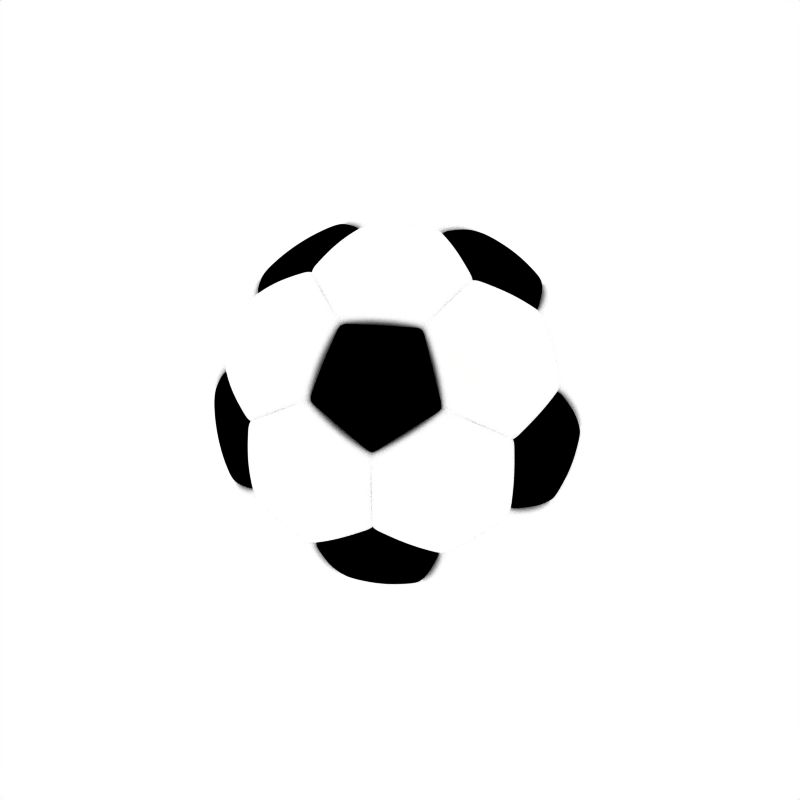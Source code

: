 # Source: soccer_ball.blend  (saved by Blender 2.71.0; exported with 4.5.12 LTS)
import bpy
from mathutils import Matrix  # noqa: F401  (used for matrix-valued properties, if any)

bpy.ops.wm.read_factory_settings(use_empty=True)
scene = bpy.context.scene
scene.name = 'SOCCERBALL'

# ---- collections
col_collection_7 = bpy.data.collections.new('Collection 7'); scene.collection.children.link(col_collection_7)

# ---- materials (node trees are filled in below, after node groups)
mat_black = bpy.data.materials.new('BLACK')
mat_black.alpha_threshold = 0.0
mat_black.diffuse_color = (0.0, 0.0, 0.0, 1.0)
mat_black.roughness = 0.5
mat_black.specular_intensity = 0.8
mat_black.line_color = (0.0, 0.0, 0.0, 1.0)
mat_white = bpy.data.materials.new('WHITE')
mat_white.alpha_threshold = 0.0
mat_white.diffuse_color = (1.0, 1.0, 1.0, 1.0)
mat_white.roughness = 0.7799
mat_white.specular_intensity = 0.1053
mat_white.line_color = (0.0, 0.0, 0.0, 1.0)

# ---- material node trees

# ---- world
world_world = bpy.data.worlds.new('World'); scene.world = world_world
world_world.color = (1.0, 1.0, 1.0)
world_world.use_sun_shadow = False
world_world.sun_shadow_jitter_overblur = 0.0
world_world.cycles.sampling_method = 'MANUAL'
world_world.cycles.sample_map_resolution = 256

# ---- meshes
me_mesh_010 = bpy.data.meshes.new('Mesh.010')
me_mesh_010.from_pydata([(0.04408, 0.3489, 0.04774), (0.02222, 0.1759, 0.08102), (0.06525, 0.1648, 0.08102), (0.1295, 0.327, 0.04774), (0.2067, 0.2845, 0.04774), (0.1042, 0.1434, 0.08102), (0.1366, 0.113, 0.08102), (0.271, 0.2242, 0.04774), (0.3182, 0.1497, 0.04774), (0.1604, 0.07547, 0.08102), (0.1741, 0.03321, 0.08102), (0.3455, 0.0659, 0.04774), (0.351, -0.02208, 0.04774), (0.1769, -0.01113, 0.08102), (0.1686, -0.05477, 0.08102), (0.3345, -0.1087, 0.04774), (0.297, -0.1885, 0.04774), (0.1497, -0.09497, 0.08102), (0.1213, -0.1292, 0.08102), (0.2408, -0.2564, 0.04774), (0.1694, -0.3082, 0.04774), (0.08539, -0.1553, 0.08102), (0.04408, -0.1717, 0.08102), (0.08746, -0.3407, 0.04774), (0.2204, -0.4009, 0.01338), (0.1029, -0.4009, 0.02754), (0.05733, 0.4538, 0.01338), (0.1524, 0.3848, 0.02754), (0.2356, 0.3243, 0.03177), (0.3189, 0.2638, 0.02754), (0.4139, 0.1948, 0.01338), (0.4712, 0.1531, -0.0002576), (0.4493, 0.08572, 0.01338), (0.413, -0.02599, 0.02754), (0.3812, -0.1239, 0.03177), (0.3494, -0.2218, 0.02754), (0.3131, -0.3335, 0.01338), (0.2912, -0.4009, -0.0002577), (0.0008817, -0.00349, 0.08756), (0.001708, -0.003162, 0.08756), (0.002427, -0.00264, 0.08756), (0.002993, -0.001955, 0.08756), (0.003372, -0.001151, 0.08756), (0.003538, -0.0002785, 0.08756), (0.003482, 0.0006083, 0.08756), (0.003208, 0.001453, 0.08756), (0.002732, 0.002204, 0.08756), (0.002084, 0.002812, 0.08756), (0.001305, 0.00324, 0.08756), (0.0004444, 0.003461, 0.08756), (0.1672, 0.05434, 0.08102), (0.3318, 0.1078, 0.04774), (0.003345, 0.001031, 0.08756), (0.2051, -0.2823, 0.04774), (0.1034, -0.1423, 0.08102), (0.002067, -0.002901, 0.08756), (-1.673e-08, -0.3517, 0.04774), (-0.04408, 0.3489, 0.04774), (-0.02222, 0.1759, 0.08102), (-0.06525, 0.1648, 0.08102), (-0.1295, 0.327, 0.04774), (-0.2067, 0.2845, 0.04774), (-0.1042, 0.1434, 0.08102), (-0.1366, 0.113, 0.08102), (-0.271, 0.2242, 0.04774), (-0.3182, 0.1497, 0.04774), (-0.1604, 0.07547, 0.08102), (-0.1741, 0.03321, 0.08102), (-0.3455, 0.0659, 0.04774), (-0.351, -0.02208, 0.04774), (-0.1769, -0.01113, 0.08102), (-0.1686, -0.05477, 0.08102), (-0.3345, -0.1087, 0.04774), (-0.297, -0.1885, 0.04774), (-0.1497, -0.09497, 0.08102), (-0.1213, -0.1292, 0.08102), (-0.2408, -0.2564, 0.04774), (-0.1694, -0.3082, 0.04774), (-0.08539, -0.1553, 0.08102), (-0.04408, -0.1717, 0.08102), (-0.08746, -0.3407, 0.04774), (-1.805e-08, -0.1772, 0.08102), (-1.368e-08, -0.4009, 0.03177), (-0.2204, -0.4009, 0.01338), (-0.1029, -0.4009, 0.02754), (-2.845e-08, 0.4955, -0.0002577), (-0.05733, 0.4538, 0.01338), (-0.1524, 0.3848, 0.02754), (-0.2356, 0.3243, 0.03177), (-0.3189, 0.2638, 0.02754), (-0.4139, 0.1948, 0.01338), (-0.4712, 0.1531, -0.0002576), (-0.4493, 0.08572, 0.01338), (-0.413, -0.02599, 0.02754), (-0.3812, -0.1239, 0.03177), (-0.3494, -0.2218, 0.02754), (-0.3131, -0.3335, 0.01338), (-0.2912, -0.4009, -0.0002576), (7.249e-08, -0.003601, 0.08756), (-0.0008815, -0.003489, 0.08756), (-0.001708, -0.003162, 0.08756), (-0.002427, -0.00264, 0.08756), (-0.002993, -0.001955, 0.08756), (-0.003371, -0.001151, 0.08756), (-0.003538, -0.0002785, 0.08756), (-0.003482, 0.0006084, 0.08756), (-0.003208, 0.001453, 0.08756), (-0.002731, 0.002204, 0.08756), (-0.002084, 0.002812, 0.08756), (-0.001305, 0.00324, 0.08756), (-0.0004442, 0.003461, 0.08756), (-4.179e-08, 1.097e-07, 0.08768), (-0.1672, 0.05434, 0.08102), (-0.3318, 0.1078, 0.04774), (-0.003345, 0.001031, 0.08756), (-0.2051, -0.2823, 0.04774), (-0.1034, -0.1423, 0.08102), (-0.002067, -0.002901, 0.08756), (-7.149e-08, 0.3489, 0.04774), (-5.798e-08, 0.1759, 0.08102), (7.165e-08, 0.003461, 0.08756), (0.1375, 0.3472, 0.04067), (0.04872, 0.3856, 0.03572), (0.2878, 0.2381, 0.04067), (0.2168, 0.2985, 0.04215), (0.3509, -0.114, 0.04215), (0.3727, -0.02345, 0.04067), (0.2661, -0.2834, 0.03572), (0.3153, -0.2001, 0.04067), (0.09288, -0.3617, 0.04067), (0.1873, -0.3406, 0.03572), (0.3806, 0.1237, 0.03094), (0.3517, 0.1655, 0.03572), (0.3818, 0.07284, 0.03572), (0.2352, -0.3238, 0.03094), (-5.642e-08, 0.4002, 0.03094), (-0.04872, 0.3856, 0.03572), (-0.1375, 0.3472, 0.04067), (-0.2168, 0.2985, 0.04215), (-0.2878, 0.2381, 0.04067), (-0.3727, -0.02345, 0.04067), (-0.3509, -0.114, 0.04215), (-0.3153, -0.2001, 0.04067), (-0.2661, -0.2834, 0.03572), (-0.1873, -0.3406, 0.03572), (-0.09287, -0.3617, 0.04067), (-0.3517, 0.1655, 0.03572), (-0.3806, 0.1237, 0.03094), (-0.3818, 0.07284, 0.03572), (-0.2352, -0.3238, 0.03094), (-1.566e-08, -0.3689, 0.04215), (-0.4139, 0.1948, -0.1496), (-0.4712, 0.1531, -0.1632), (-0.3189, 0.2638, -0.1354), (-0.2356, 0.3243, -0.1312), (-0.1524, 0.3848, -0.1354), (-0.05733, 0.4538, -0.1496), (-4.076e-08, 0.4955, -0.1632), (0.05733, 0.4538, -0.1496), (0.1524, 0.3848, -0.1354), (0.2356, 0.3243, -0.1312), (0.3189, 0.2638, -0.1354), (0.4139, 0.1948, -0.1496), (0.4712, 0.1531, -0.1632), (0.4493, 0.08572, -0.1496), (0.413, -0.02599, -0.1354), (0.3812, -0.1239, -0.1312), (0.3494, -0.2218, -0.1354), (0.3131, -0.3335, -0.1496), (0.2912, -0.4009, -0.1632), (0.2204, -0.4009, -0.1496), (0.1029, -0.4009, -0.1354), (-2.598e-08, -0.4009, -0.1312), (-0.1029, -0.4009, -0.1354), (-0.2204, -0.4009, -0.1496), (-0.2912, -0.4009, -0.1632), (-0.3131, -0.3335, -0.1496), (-0.3494, -0.2218, -0.1354), (-0.3812, -0.1239, -0.1312), (-0.413, -0.02599, -0.1354), (-0.4493, 0.08572, -0.1496), (-0.4712, 0.1531, -0.08174), (-0.4139, 0.1948, -0.0681), (-0.3189, 0.2638, -0.05394), (-0.2356, 0.3243, -0.04971), (-0.1524, 0.3848, -0.05394), (-0.05733, 0.4538, -0.0681), (-3.46e-08, 0.4955, -0.08174), (0.05733, 0.4538, -0.0681), (0.1524, 0.3848, -0.05394), (0.2356, 0.3243, -0.04971), (0.3189, 0.2638, -0.05394), (0.4139, 0.1948, -0.0681), (0.4712, 0.1531, -0.08174), (0.4493, 0.08572, -0.0681), (0.413, -0.02599, -0.05394), (0.3812, -0.1239, -0.04971), (0.3494, -0.2218, -0.05394), (0.3131, -0.3335, -0.0681), (0.2912, -0.4009, -0.08174), (0.2204, -0.4009, -0.0681), (0.1029, -0.4009, -0.05394), (-1.983e-08, -0.4009, -0.04971), (-0.1029, -0.4009, -0.05394), (-0.2204, -0.4009, -0.0681), (-0.2912, -0.4009, -0.08174), (-0.3131, -0.3335, -0.0681), (-0.3494, -0.2218, -0.05394), (-0.3812, -0.1239, -0.04971), (-0.413, -0.02599, -0.05394), (-0.4493, 0.08572, -0.0681)], [], [(3, 0, 1, 2), (0, 3, 121, 122), (3, 2, 5, 4), (5, 6, 7, 4), (4, 7, 123, 124), (7, 6, 9, 8), (9, 50, 51, 8), (11, 10, 13, 12), (13, 14, 15, 12), (12, 15, 125, 126), (15, 14, 17, 16), (17, 18, 19, 16), (16, 19, 127, 128), (19, 18, 54, 53), (21, 22, 23, 20), (20, 23, 129, 130), (23, 22, 81, 56), (10, 44, 43, 13), (9, 45, 52, 50), (52, 44, 10, 50), (51, 50, 10, 11), (8, 51, 131, 132), (11, 133, 131, 51), (13, 43, 42, 14), (14, 42, 41, 17), (17, 41, 40, 18), (18, 40, 55, 54), (54, 55, 39, 21), (53, 54, 21, 20), (19, 53, 134, 127), (20, 130, 134, 53), (21, 39, 38, 22), (22, 38, 98, 81), (6, 46, 45, 9), (5, 47, 46, 6), (2, 48, 47, 5), (1, 49, 48, 2), (120, 49, 1, 119), (1, 0, 118, 119), (0, 122, 135, 118), (49, 120, 111), (48, 49, 111), (47, 48, 111), (46, 47, 111), (45, 46, 111), (45, 111, 52), (44, 52, 111), (43, 44, 111), (42, 43, 111), (41, 42, 111), (40, 41, 111), (40, 111, 55), (39, 55, 111), (38, 39, 111), (98, 38, 111), (58, 57, 60, 59), (57, 136, 137, 60), (60, 61, 62, 59), (62, 61, 64, 63), (61, 138, 139, 64), (64, 65, 66, 63), (66, 65, 113, 112), (68, 69, 70, 67), (70, 69, 72, 71), (69, 140, 141, 72), (72, 73, 74, 71), (74, 73, 76, 75), (73, 142, 143, 76), (76, 115, 116, 75), (78, 77, 80, 79), (77, 144, 145, 80), (80, 56, 81, 79), (67, 70, 104, 105), (66, 112, 114, 106), (114, 112, 67, 105), (113, 68, 67, 112), (65, 146, 147, 113), (68, 113, 147, 148), (70, 71, 103, 104), (71, 74, 102, 103), (74, 75, 101, 102), (75, 116, 117, 101), (116, 78, 100, 117), (115, 77, 78, 116), (76, 143, 149, 115), (77, 115, 149, 144), (78, 79, 99, 100), (79, 81, 98, 99), (63, 66, 106, 107), (62, 63, 107, 108), (59, 62, 108, 109), (58, 59, 109, 110), (120, 119, 58, 110), (118, 57, 58, 119), (57, 118, 135, 136), (110, 111, 120), (109, 111, 110), (108, 111, 109), (107, 111, 108), (106, 111, 107), (106, 114, 111), (105, 111, 114), (104, 111, 105), (103, 111, 104), (102, 111, 103), (101, 111, 102), (101, 117, 111), (100, 111, 117), (99, 111, 100), (98, 111, 99), (121, 3, 4, 124), (123, 7, 8, 132), (133, 11, 12, 126), (125, 15, 16, 128), (129, 23, 56, 150), (138, 61, 60, 137), (146, 65, 64, 139), (140, 69, 68, 148), (142, 73, 72, 141), (150, 56, 80, 145), (90, 91, 147, 146), (89, 90, 146, 139), (88, 89, 139, 138), (87, 88, 138, 137), (86, 87, 137, 136), (85, 86, 136, 135), (26, 85, 135, 122), (26, 122, 121, 27), (27, 121, 124, 28), (28, 124, 123, 29), (29, 123, 132, 30), (30, 132, 131, 31), (31, 131, 133, 32), (32, 133, 126, 33), (33, 126, 125, 34), (34, 125, 128, 35), (35, 128, 127, 36), (36, 127, 134, 37), (24, 37, 134, 130), (24, 130, 129, 25), (25, 129, 150, 82), (82, 150, 145, 84), (83, 84, 145, 144), (83, 144, 149, 97), (96, 97, 149, 143), (95, 96, 143, 142), (94, 95, 142, 141), (93, 94, 141, 140), (92, 93, 140, 148), (147, 91, 92, 148), (90, 182, 181, 91), (89, 183, 182, 90), (88, 184, 183, 89), (87, 185, 184, 88), (86, 186, 185, 87), (86, 85, 187, 186), (26, 188, 187, 85), (26, 27, 189, 188), (27, 28, 190, 189), (28, 29, 191, 190), (29, 30, 192, 191), (30, 31, 193, 192), (31, 32, 194, 193), (32, 33, 195, 194), (33, 34, 196, 195), (34, 35, 197, 196), (35, 36, 198, 197), (36, 37, 199, 198), (37, 24, 200, 199), (24, 25, 201, 200), (25, 82, 202, 201), (84, 203, 202, 82), (83, 204, 203, 84), (97, 205, 204, 83), (96, 206, 205, 97), (95, 207, 206, 96), (94, 208, 207, 95), (93, 209, 208, 94), (92, 210, 209, 93), (91, 181, 210, 92), (210, 181, 152, 180), (209, 210, 180, 179), (208, 209, 179, 178), (207, 208, 178, 177), (206, 207, 177, 176), (205, 206, 176, 175), (204, 205, 175, 174), (203, 204, 174, 173), (202, 203, 173, 172), (202, 172, 171, 201), (201, 171, 170, 200), (200, 170, 169, 199), (199, 169, 168, 198), (198, 168, 167, 197), (197, 167, 166, 196), (196, 166, 165, 195), (195, 165, 164, 194), (194, 164, 163, 193), (193, 163, 162, 192), (192, 162, 161, 191), (191, 161, 160, 190), (190, 160, 159, 189), (189, 159, 158, 188), (187, 188, 158, 157), (187, 157, 156, 186), (185, 186, 156, 155), (184, 185, 155, 154), (183, 184, 154, 153), (182, 183, 153, 151), (181, 182, 151, 152)])
me_mesh_010.polygons.foreach_set('use_smooth', [True] * 210)
me_mesh_010.materials.append(mat_black)
me_mesh_010.use_remesh_preserve_volume = False
me_mesh_010.use_remesh_preserve_attributes = False
me_mesh_010.use_mirror_vertex_groups = False
me_mesh_010.update()
me_mesh_011 = bpy.data.meshes.new('Mesh.011')
me_mesh_011.from_pydata([(0.2569, -0.3536, 0.05731), (0.1728, -0.2379, 0.09562), (0.08689, -0.1196, 0.1188), (0.1099, -0.09891, 0.1188), (0.2185, -0.1967, 0.09562), (0.3248, -0.2924, 0.05731), (0.3785, -0.2185, 0.05731), (0.2546, -0.147, 0.09562), (0.128, -0.07391, 0.1188), (0.1406, -0.04568, 0.1188), (0.2796, -0.09086, 0.09562), (0.4156, -0.135, 0.05731), (0.4346, -0.04568, 0.05731), (0.2924, -0.03073, 0.09562), (0.147, -0.01545, 0.1188), (0.3245, -0.4467, 0.01312), (0.3832, -0.345, 0.02712), (0.4368, -0.2522, 0.03145), (0.4904, -0.1593, 0.02712), (0.5491, -0.05771, 0.01312), (0.002717, -0.0002858, 0.1235), (0.002598, -0.0008445, 0.1235), (0.002366, -0.001366, 0.1235), (0.00203, -0.001828, 0.1235), (0.001606, -0.00221, 0.1235), (0.002717, -2.866e-07, 0.1235), (0.2924, -1.978e-07, 0.09562), (0.147, -2.439e-07, 0.1188), (0.4346, -1.436e-07, 0.05731), (-0.128, -0.07391, 0.1188), (-0.2546, -0.147, 0.09562), (-0.3785, -0.2185, 0.05731), (-0.3248, -0.2924, 0.05731), (-0.2185, -0.1967, 0.09562), (-0.1099, -0.09891, 0.1188), (-0.08689, -0.1196, 0.1188), (-0.1728, -0.2379, 0.09562), (-0.2569, -0.3536, 0.05731), (-0.1778, -0.3992, 0.05731), (-0.1196, -0.2686, 0.09562), (-0.06013, -0.135, 0.1188), (-0.03073, -0.1446, 0.1188), (-0.06113, -0.2876, 0.09562), (-0.09086, -0.4275, 0.05731), (1.747e-07, -0.437, 0.05731), (1.363e-07, -0.294, 0.09562), (1.172e-07, -0.1478, 0.1188), (0.03073, -0.1446, 0.1188), (0.06113, -0.2876, 0.09562), (0.09086, -0.4275, 0.05731), (0.1778, -0.3992, 0.05731), (0.1196, -0.2686, 0.09562), (0.06013, -0.135, 0.1188), (-0.147, -0.01545, 0.1188), (-0.2924, -0.03073, 0.09562), (-0.4346, -0.04568, 0.05731), (-0.4156, -0.135, 0.05731), (-0.2796, -0.09086, 0.09562), (-0.1406, -0.04568, 0.1188), (-0.2246, -0.5044, 0.01312), (-0.1072, -0.5044, 0.02712), (1.746e-07, -0.5044, 0.03145), (0.1072, -0.5044, 0.02712), (0.2246, -0.5044, 0.01312), (0.2912, -0.5044, -0.001045), (-0.4368, -0.2522, 0.03145), (-0.3832, -0.345, 0.02712), (-0.3245, -0.4467, 0.01312), (-0.2912, -0.5044, -0.001045), (-0.5491, -0.05771, 0.01312), (-0.4904, -0.1593, 0.02712), (-0.5824, 9.222e-08, -0.001045), (0.1462, -0.2532, 0.09562), (0.07351, -0.1273, 0.1188), (0.2173, -0.3764, 0.05731), (0.001359, -0.002353, 0.1235), (-0.002598, -0.000844, 0.1235), (-0.002717, -0.0002854, 0.1235), (0.001111, -0.002495, 0.1235), (0.0005681, -0.002672, 0.1235), (9.022e-08, -0.002732, 0.1235), (-0.0005679, -0.002672, 0.1235), (-0.001111, -0.002495, 0.1235), (-0.001606, -0.00221, 0.1235), (-0.00203, -0.001828, 0.1235), (-0.002366, -0.001366, 0.1235), (-0.002717, 1.583e-07, 0.1235), (-0.2924, 5.84e-08, 0.09562), (-0.147, 1.199e-07, 0.1188), (-0.4346, 7.556e-09, 0.05731), (-0.2173, -0.3764, 0.05731), (-0.1462, -0.2532, 0.09562), (-0.07351, -0.1273, 0.1188), (-0.001358, -0.002353, 0.1235), (0.2839, -0.3908, 0.03963), (0.3481, -0.3135, 0.04523), (0.4018, -0.232, 0.04696), (0.4455, -0.1448, 0.04523), (0.2469, -0.4276, 0.03397), (0.4804, -0.05049, 0.03963), (-0.3481, -0.3135, 0.04523), (-0.2839, -0.3908, 0.03963), (-0.1965, -0.4413, 0.03963), (-0.0974, -0.4582, 0.04523), (1.803e-07, -0.464, 0.04696), (0.0974, -0.4582, 0.04523), (-0.4455, -0.1448, 0.04523), (-0.4018, -0.232, 0.04696), (0.1965, -0.4413, 0.03963), (-0.4937, 4.833e-08, 0.03397), (-0.4804, -0.05049, 0.03963), (-0.2469, -0.4276, 0.03397), (-0.2569, 0.3536, 0.05731), (-0.1728, 0.2379, 0.09562), (-0.08689, 0.1196, 0.1188), (-0.1099, 0.09891, 0.1188), (-0.2185, 0.1967, 0.09562), (-0.3248, 0.2924, 0.05731), (-0.3785, 0.2185, 0.05731), (-0.2546, 0.147, 0.09562), (-0.128, 0.07391, 0.1188), (-0.1406, 0.04568, 0.1188), (-0.2796, 0.09086, 0.09562), (-0.4156, 0.135, 0.05731), (-0.4346, 0.04568, 0.05731), (-0.2924, 0.03073, 0.09562), (-0.147, 0.01545, 0.1188), (-0.3245, 0.4467, 0.01312), (-0.3832, 0.345, 0.02712), (-0.4368, 0.2522, 0.03145), (-0.4904, 0.1593, 0.02712), (-0.5491, 0.05771, 0.01312), (-0.002717, 0.0002859, 0.1235), (-0.002598, 0.0008445, 0.1235), (-0.002366, 0.001366, 0.1235), (-0.00203, 0.001828, 0.1235), (-0.001606, 0.00221, 0.1235), (0.128, 0.07391, 0.1188), (0.2546, 0.147, 0.09562), (0.3785, 0.2185, 0.05731), (0.3248, 0.2924, 0.05731), (0.2185, 0.1967, 0.09562), (0.1099, 0.09891, 0.1188), (0.08689, 0.1196, 0.1188), (0.1728, 0.2379, 0.09562), (0.2569, 0.3536, 0.05731), (0.1778, 0.3992, 0.05731), (0.1196, 0.2686, 0.09562), (0.06013, 0.135, 0.1188), (0.03073, 0.1446, 0.1188), (0.06113, 0.2876, 0.09562), (0.09086, 0.4275, 0.05731), (-1.001e-07, 0.437, 0.05731), (-7.749e-08, 0.294, 0.09562), (-7.693e-08, 0.1478, 0.1188), (-0.03073, 0.1446, 0.1188), (-0.06113, 0.2876, 0.09562), (-0.09086, 0.4275, 0.05731), (-0.1778, 0.3992, 0.05731), (-0.1196, 0.2686, 0.09562), (-0.06013, 0.135, 0.1188), (0.147, 0.01545, 0.1188), (0.2924, 0.03073, 0.09562), (0.4346, 0.04568, 0.05731), (0.4156, 0.135, 0.05731), (0.2796, 0.09086, 0.09562), (0.1406, 0.04568, 0.1188), (0.2246, 0.5044, 0.01312), (0.1072, 0.5044, 0.02712), (-9.369e-08, 0.5044, 0.03145), (-0.1072, 0.5044, 0.02712), (-0.2246, 0.5044, 0.01312), (-0.2912, 0.5044, -0.001045), (0.4368, 0.2522, 0.03145), (0.3832, 0.345, 0.02712), (0.3245, 0.4467, 0.01312), (0.2912, 0.5044, -0.001045), (0.5491, 0.05771, 0.01312), (0.4904, 0.1593, 0.02712), (0.5824, -1.803e-07, -0.001045), (-0.1462, 0.2532, 0.09562), (-0.07351, 0.1273, 0.1188), (-0.2173, 0.3764, 0.05731), (-0.001359, 0.002353, 0.1235), (0.002598, 0.000844, 0.1235), (0.002717, 0.0002854, 0.1235), (-0.001111, 0.002496, 0.1235), (-0.0005681, 0.002672, 0.1235), (-7.116e-08, 0.002732, 0.1235), (0.0005679, 0.002672, 0.1235), (0.001111, 0.002496, 0.1235), (0.001606, 0.00221, 0.1235), (0.00203, 0.001828, 0.1235), (0.002366, 0.001366, 0.1235), (-7.166e-08, -1.387e-07, 0.1236), (0.2173, 0.3764, 0.05731), (0.1462, 0.2532, 0.09562), (0.07351, 0.1273, 0.1188), (0.001358, 0.002353, 0.1235), (-0.2839, 0.3908, 0.03963), (-0.3481, 0.3135, 0.04523), (-0.4018, 0.232, 0.04696), (-0.4455, 0.1448, 0.04523), (-0.2469, 0.4276, 0.03397), (-0.4804, 0.05049, 0.03964), (0.3481, 0.3135, 0.04523), (0.2839, 0.3908, 0.03963), (0.1965, 0.4413, 0.03963), (0.0974, 0.4582, 0.04523), (-1.032e-07, 0.464, 0.04696), (-0.0974, 0.4582, 0.04523), (0.4455, 0.1448, 0.04523), (0.4018, 0.232, 0.04696), (-0.1965, 0.4413, 0.03963), (0.4937, -1.188e-07, 0.03397), (0.4804, 0.05049, 0.03963), (0.2469, 0.4276, 0.03397), (0.5491, -0.05771, -0.1548), (0.5824, -1.876e-07, -0.169), (0.4904, -0.1593, -0.1408), (0.4368, -0.2522, -0.1365), (0.3832, -0.345, -0.1408), (0.3245, -0.4467, -0.1548), (0.2912, -0.5044, -0.169), (0.2246, -0.5044, -0.1548), (0.1072, -0.5044, -0.1408), (1.619e-07, -0.5044, -0.1365), (-0.1072, -0.5044, -0.1408), (-0.2246, -0.5044, -0.1548), (-0.2912, -0.5044, -0.169), (-0.3245, -0.4467, -0.1548), (-0.3832, -0.345, -0.1408), (-0.4368, -0.2522, -0.1365), (-0.4904, -0.1593, -0.1408), (-0.5491, -0.05771, -0.1548), (-0.5824, 8.488e-08, -0.169), (-0.5491, 0.05771, -0.1548), (-0.4904, 0.1593, -0.1408), (-0.4368, 0.2522, -0.1365), (-0.3832, 0.345, -0.1408), (-0.3245, 0.4467, -0.1548), (-0.2912, 0.5044, -0.169), (-0.2246, 0.5044, -0.1548), (-0.1072, 0.5044, -0.1408), (-1.064e-07, 0.5044, -0.1365), (0.1072, 0.5044, -0.1408), (0.2246, 0.5044, -0.1548), (0.2912, 0.5044, -0.169), (0.3245, 0.4467, -0.1548), (0.3832, 0.345, -0.1408), (0.4368, 0.2522, -0.1365), (0.4904, 0.1593, -0.1408), (0.5491, 0.05771, -0.1548), (0.5824, -1.84e-07, -0.08501), (0.5491, -0.05771, -0.07084), (0.4904, -0.1593, -0.05685), (0.4368, -0.2522, -0.05252), (0.3832, -0.345, -0.05685), (0.3245, -0.4467, -0.07084), (0.2912, -0.5044, -0.08501), (0.2246, -0.5044, -0.07084), (0.1072, -0.5044, -0.05685), (1.683e-07, -0.5044, -0.05252), (-0.1072, -0.5044, -0.05685), (-0.2246, -0.5044, -0.07084), (-0.2912, -0.5044, -0.08501), (-0.3245, -0.4467, -0.07084), (-0.3832, -0.345, -0.05685), (-0.4368, -0.2522, -0.05252), (-0.4904, -0.1593, -0.05685), (-0.5491, -0.05771, -0.07084), (-0.5824, 8.855e-08, -0.08501), (-0.5491, 0.05771, -0.07084), (-0.4904, 0.1593, -0.05685), (-0.4368, 0.2522, -0.05252), (-0.3832, 0.345, -0.05685), (-0.3245, 0.4467, -0.07084), (-0.2912, 0.5044, -0.08501), (-0.2246, 0.5044, -0.07085), (-0.1072, 0.5044, -0.05685), (-1e-07, 0.5044, -0.05252), (0.1072, 0.5044, -0.05685), (0.2246, 0.5044, -0.07085), (0.2912, 0.5044, -0.08501), (0.3245, 0.4467, -0.07085), (0.3832, 0.345, -0.05685), (0.4368, 0.2522, -0.05252), (0.4904, 0.1593, -0.05685), (0.5491, 0.05771, -0.07084)], [], [(2, 1, 4, 3), (1, 0, 5, 4), (0, 94, 95, 5), (5, 6, 7, 4), (4, 7, 8, 3), (8, 7, 10, 9), (7, 6, 11, 10), (6, 96, 97, 11), (11, 12, 13, 10), (10, 13, 14, 9), (14, 13, 26, 27), (13, 12, 28, 26), (72, 1, 2, 73), (74, 0, 1, 72), (0, 74, 98, 94), (2, 24, 75, 73), (2, 3, 23, 24), (3, 8, 22, 23), (8, 9, 21, 22), (9, 14, 20, 21), (12, 99, 214, 28), (14, 27, 25, 20), (75, 24, 194), (23, 194, 24), (22, 194, 23), (21, 194, 22), (20, 194, 21), (20, 25, 194), (31, 32, 33, 30), (34, 29, 30, 33), (34, 33, 36, 35), (33, 32, 37, 36), (32, 100, 101, 37), (37, 90, 91, 36), (36, 91, 92, 35), (40, 39, 42, 41), (39, 38, 43, 42), (38, 102, 103, 43), (43, 44, 45, 42), (42, 45, 46, 41), (46, 45, 48, 47), (45, 44, 49, 48), (44, 104, 105, 49), (49, 50, 51, 48), (48, 51, 52, 47), (52, 51, 72, 73), (51, 50, 74, 72), (55, 56, 57, 54), (54, 57, 58, 53), (30, 29, 58, 57), (57, 56, 31, 30), (56, 106, 107, 31), (50, 108, 98, 74), (89, 55, 54, 87), (87, 54, 53, 88), (55, 89, 109, 110), (53, 77, 86, 88), (53, 58, 76, 77), (29, 85, 76, 58), (29, 34, 84, 85), (34, 35, 83, 84), (91, 39, 40, 92), (90, 38, 39, 91), (37, 101, 111, 90), (38, 90, 111, 102), (35, 92, 93, 83), (40, 82, 93, 92), (40, 41, 81, 82), (41, 46, 80, 81), (46, 47, 79, 80), (47, 52, 78, 79), (52, 73, 75, 78), (77, 194, 86), (76, 194, 77), (76, 85, 194), (84, 194, 85), (83, 194, 84), (83, 93, 194), (82, 194, 93), (81, 194, 82), (80, 194, 81), (79, 194, 80), (78, 194, 79), (75, 194, 78), (96, 6, 5, 95), (99, 12, 11, 97), (100, 32, 31, 107), (104, 44, 43, 103), (108, 50, 49, 105), (106, 56, 55, 110), (19, 179, 214, 99), (18, 19, 99, 97), (17, 18, 97, 96), (16, 17, 96, 95), (15, 16, 95, 94), (15, 94, 98, 64), (63, 64, 98, 108), (62, 63, 108, 105), (61, 62, 105, 104), (60, 61, 104, 103), (59, 60, 103, 102), (59, 102, 111, 68), (67, 68, 111, 101), (66, 67, 101, 100), (65, 66, 100, 107), (65, 107, 106, 70), (69, 70, 106, 110), (69, 110, 109, 71), (114, 113, 116, 115), (113, 112, 117, 116), (112, 199, 200, 117), (117, 118, 119, 116), (116, 119, 120, 115), (120, 119, 122, 121), (119, 118, 123, 122), (118, 201, 202, 123), (123, 124, 125, 122), (122, 125, 126, 121), (126, 125, 87, 88), (125, 124, 89, 87), (180, 113, 114, 181), (182, 112, 113, 180), (112, 182, 203, 199), (114, 136, 183, 181), (114, 115, 135, 136), (115, 120, 134, 135), (120, 121, 133, 134), (121, 126, 132, 133), (124, 204, 109, 89), (126, 88, 86, 132), (183, 136, 194), (135, 194, 136), (134, 194, 135), (133, 194, 134), (132, 194, 133), (132, 86, 194), (139, 140, 141, 138), (142, 137, 138, 141), (142, 141, 144, 143), (141, 140, 145, 144), (140, 205, 206, 145), (145, 195, 196, 144), (144, 196, 197, 143), (148, 147, 150, 149), (147, 146, 151, 150), (146, 207, 208, 151), (151, 152, 153, 150), (150, 153, 154, 149), (154, 153, 156, 155), (153, 152, 157, 156), (152, 209, 210, 157), (157, 158, 159, 156), (156, 159, 160, 155), (160, 159, 180, 181), (159, 158, 182, 180), (163, 164, 165, 162), (162, 165, 166, 161), (138, 137, 166, 165), (165, 164, 139, 138), (164, 211, 212, 139), (158, 213, 203, 182), (28, 163, 162, 26), (26, 162, 161, 27), (163, 28, 214, 215), (161, 185, 25, 27), (161, 166, 184, 185), (137, 193, 184, 166), (137, 142, 192, 193), (142, 143, 191, 192), (196, 147, 148, 197), (195, 146, 147, 196), (145, 206, 216, 195), (146, 195, 216, 207), (143, 197, 198, 191), (148, 190, 198, 197), (148, 149, 189, 190), (149, 154, 188, 189), (154, 155, 187, 188), (155, 160, 186, 187), (160, 181, 183, 186), (185, 194, 25), (184, 194, 185), (184, 193, 194), (192, 194, 193), (191, 194, 192), (191, 198, 194), (190, 194, 198), (189, 194, 190), (188, 194, 189), (187, 194, 188), (186, 194, 187), (183, 194, 186), (201, 118, 117, 200), (204, 124, 123, 202), (205, 140, 139, 212), (209, 152, 151, 208), (213, 158, 157, 210), (211, 164, 163, 215), (131, 71, 109, 204), (130, 131, 204, 202), (129, 130, 202, 201), (128, 129, 201, 200), (127, 128, 200, 199), (127, 199, 203, 172), (171, 172, 203, 213), (170, 171, 213, 210), (169, 170, 210, 209), (168, 169, 209, 208), (167, 168, 208, 207), (167, 207, 216, 176), (175, 176, 216, 206), (174, 175, 206, 205), (173, 174, 205, 212), (173, 212, 211, 178), (177, 178, 211, 215), (177, 215, 214, 179), (19, 254, 253, 179), (18, 255, 254, 19), (17, 256, 255, 18), (16, 257, 256, 17), (15, 258, 257, 16), (64, 259, 258, 15), (63, 260, 259, 64), (62, 261, 260, 63), (61, 262, 261, 62), (61, 60, 263, 262), (60, 59, 264, 263), (59, 68, 265, 264), (68, 67, 266, 265), (67, 66, 267, 266), (66, 65, 268, 267), (65, 70, 269, 268), (70, 69, 270, 269), (69, 71, 271, 270), (131, 272, 271, 71), (130, 273, 272, 131), (129, 274, 273, 130), (128, 275, 274, 129), (127, 276, 275, 128), (172, 277, 276, 127), (171, 278, 277, 172), (170, 279, 278, 171), (169, 280, 279, 170), (169, 168, 281, 280), (168, 167, 282, 281), (167, 176, 283, 282), (176, 175, 284, 283), (175, 174, 285, 284), (174, 173, 286, 285), (173, 178, 287, 286), (178, 177, 288, 287), (177, 179, 253, 288), (253, 218, 252, 288), (288, 252, 251, 287), (287, 251, 250, 286), (286, 250, 249, 285), (285, 249, 248, 284), (284, 248, 247, 283), (283, 247, 246, 282), (282, 246, 245, 281), (281, 245, 244, 280), (279, 280, 244, 243), (278, 279, 243, 242), (277, 278, 242, 241), (276, 277, 241, 240), (275, 276, 240, 239), (274, 275, 239, 238), (273, 274, 238, 237), (272, 273, 237, 236), (271, 272, 236, 235), (271, 235, 234, 270), (270, 234, 233, 269), (269, 233, 232, 268), (268, 232, 231, 267), (267, 231, 230, 266), (266, 230, 229, 265), (265, 229, 228, 264), (264, 228, 227, 263), (263, 227, 226, 262), (261, 262, 226, 225), (260, 261, 225, 224), (259, 260, 224, 223), (258, 259, 223, 222), (257, 258, 222, 221), (256, 257, 221, 220), (255, 256, 220, 219), (254, 255, 219, 217), (253, 254, 217, 218)])
me_mesh_011.polygons.foreach_set('use_smooth', [True] * 288)
me_mesh_011.materials.append(mat_white)
me_mesh_011.use_remesh_preserve_volume = False
me_mesh_011.use_remesh_preserve_attributes = False
me_mesh_011.use_mirror_vertex_groups = False
me_mesh_011.update()
me_sphere_002 = bpy.data.meshes.new('Sphere.002')
me_sphere_002.from_pydata([(6.182e-08, -6.182e-08, -1.414), (1.023, -0.7435, -0.6325), (-0.3909, -1.203, -0.6325), (-1.265, -2.765e-08, -0.6325), (-0.3909, 1.203, -0.6325), (1.023, 0.7435, -0.6325), (0.3909, -1.203, 0.6325), (-1.023, -0.7435, 0.6325), (-1.023, 0.7435, 0.6325), (0.3909, 1.203, 0.6325), (1.265, 2.765e-08, 0.6325), (-6.182e-08, 6.182e-08, 1.414)], [], [])
me_sphere_002.use_remesh_preserve_volume = False
me_sphere_002.use_remesh_preserve_attributes = False
me_sphere_002.use_mirror_vertex_groups = False
me_sphere_002.update()
me_sphere_026 = bpy.data.meshes.new('Sphere.026')
me_sphere_026.from_pydata([(0.6488, 0.4714, 1.05), (-0.2478, 0.7627, 1.05), (-0.802, 4.589e-08, 1.05), (-0.2478, -0.7627, 1.05), (0.6488, -0.4714, 1.05), (1.05, 0.7627, 0.2478), (-0.401, 1.234, 0.2478), (-1.298, 1.083e-08, 0.2478), (-0.401, -1.234, 0.2478), (1.05, -0.7627, 0.2478), (0.401, 1.234, -0.2478), (-1.05, 0.7627, -0.2478), (-1.05, -0.7627, -0.2478), (0.401, -1.234, -0.2478), (1.298, -1.083e-08, -0.2478), (0.2478, 0.7627, -1.05), (-0.6488, 0.4714, -1.05), (-0.6488, -0.4714, -1.05), (0.802, -4.589e-08, -1.05), (0.2478, -0.7627, -1.05)], [], [])
me_sphere_026.use_remesh_preserve_volume = False
me_sphere_026.use_remesh_preserve_attributes = False
me_sphere_026.use_mirror_vertex_groups = False
me_sphere_026.update()

# ---- objects
ob_5_u_012 = bpy.data.objects.new('5-U.012', me_mesh_010)
ob_5_u_011 = bpy.data.objects.new('5-U.011', me_mesh_010)
ob_5_u_010 = bpy.data.objects.new('5-U.010', me_mesh_010)
ob_5_u_009 = bpy.data.objects.new('5-U.009', me_mesh_010)
ob_5_u_008 = bpy.data.objects.new('5-U.008', me_mesh_010)
ob_5_u_007 = bpy.data.objects.new('5-U.007', me_mesh_010)
ob_5_u_006 = bpy.data.objects.new('5-U.006', me_mesh_010)
ob_5_u_005 = bpy.data.objects.new('5-U.005', me_mesh_010)
ob_5_u_004 = bpy.data.objects.new('5-U.004', me_mesh_010)
ob_5_u_003 = bpy.data.objects.new('5-U.003', me_mesh_010)
ob_5_u_002 = bpy.data.objects.new('5-U.002', me_mesh_010)
ob_5_u_001 = bpy.data.objects.new('5-U.001', me_mesh_010)
ob_6_u_020 = bpy.data.objects.new('6-U.020', me_mesh_011)
ob_6_u_019 = bpy.data.objects.new('6-U.019', me_mesh_011)
ob_6_u_018 = bpy.data.objects.new('6-U.018', me_mesh_011)
ob_6_u_017 = bpy.data.objects.new('6-U.017', me_mesh_011)
ob_6_u_016 = bpy.data.objects.new('6-U.016', me_mesh_011)
ob_6_u_015 = bpy.data.objects.new('6-U.015', me_mesh_011)
ob_6_u_014 = bpy.data.objects.new('6-U.014', me_mesh_011)
ob_6_u_013 = bpy.data.objects.new('6-U.013', me_mesh_011)
ob_6_u_012 = bpy.data.objects.new('6-U.012', me_mesh_011)
ob_6_u_011 = bpy.data.objects.new('6-U.011', me_mesh_011)
ob_6_u_010 = bpy.data.objects.new('6-U.010', me_mesh_011)
ob_6_u_009 = bpy.data.objects.new('6-U.009', me_mesh_011)
ob_6_u_008 = bpy.data.objects.new('6-U.008', me_mesh_011)
ob_6_u_007 = bpy.data.objects.new('6-U.007', me_mesh_011)
ob_6_u_006 = bpy.data.objects.new('6-U.006', me_mesh_011)
ob_6_u_005 = bpy.data.objects.new('6-U.005', me_mesh_011)
ob_6_u_004 = bpy.data.objects.new('6-U.004', me_mesh_011)
ob_6_u_003 = bpy.data.objects.new('6-U.003', me_mesh_011)
ob_6_u_002 = bpy.data.objects.new('6-U.002', me_mesh_011)
ob_6_u_001 = bpy.data.objects.new('6-U.001', me_mesh_011)
ob_sphere = bpy.data.objects.new('Sphere', me_sphere_002)
ob_6_gon = bpy.data.objects.new('6-GON', me_sphere_026)

# ---- transforms, parenting, visibility, modifiers, constraints
ob_5_u_012.location = (1.175, 0.1341, 1.348)
ob_5_u_012.rotation_euler = (-1.571, 0.3142, -1.571)
ob_5_u_012.scale = (0.9614, 0.9614, 0.9614)
ob_5_u_012.track_axis = 'POS_Z'
ob_5_u_012.up_axis = 'Y'
ob_5_u_012.lock_rotations_4d = False
ob_5_u_012.empty_display_type = 'ARROWS'
ob_5_u_012.color = (0.0, 0.0, 0.0, 1.0)
ob_5_u_012.use_instance_vertices_rotation = True
ob_5_u_012.lineart.crease_threshold = 0.0
_m = ob_5_u_012.modifiers.new('Subsurf', 'SUBSURF')
_m.uv_smooth = 'PRESERVE_CORNERS'
_m.levels = 2
_m.render_levels = 3
_m.show_only_control_edges = False
ob_5_u_011.location = (0.4237, 1.35, 1.348)
ob_5_u_011.rotation_euler = (-2.034, -1.571, 0.0)
ob_5_u_011.scale = (0.9614, 0.9614, 0.9614)
ob_5_u_011.track_axis = 'POS_Z'
ob_5_u_011.up_axis = 'Y'
ob_5_u_011.lock_rotations_4d = False
ob_5_u_011.empty_display_type = 'ARROWS'
ob_5_u_011.color = (0.0, 0.0, 0.0, 1.0)
ob_5_u_011.use_instance_vertices_rotation = True
ob_5_u_011.lineart.crease_threshold = 0.0
_m = ob_5_u_011.modifiers.new('Subsurf', 'SUBSURF')
_m.uv_smooth = 'PRESERVE_CORNERS'
_m.levels = 2
_m.render_levels = 3
_m.show_only_control_edges = False
ob_5_u_010.location = (0.4237, 0.5098, 2.504)
ob_5_u_010.rotation_euler = (-0.4637, -0.3141, -1.571)
ob_5_u_010.scale = (0.9614, 0.9614, 0.9614)
ob_5_u_010.track_axis = 'POS_Z'
ob_5_u_010.up_axis = 'Y'
ob_5_u_010.lock_rotations_4d = False
ob_5_u_010.empty_display_type = 'ARROWS'
ob_5_u_010.color = (0.0, 0.0, 0.0, 1.0)
ob_5_u_010.use_instance_vertices_rotation = True
ob_5_u_010.lineart.crease_threshold = 0.0
_m = ob_5_u_010.modifiers.new('Subsurf', 'SUBSURF')
_m.uv_smooth = 'PRESERVE_CORNERS'
_m.levels = 2
_m.render_levels = 3
_m.show_only_control_edges = False
ob_5_u_009.location = (0.4237, -0.8498, 2.063)
ob_5_u_009.rotation_euler = (-0.4637, 0.9425, -1.571)
ob_5_u_009.scale = (0.9614, 0.9614, 0.9614)
ob_5_u_009.track_axis = 'POS_Z'
ob_5_u_009.up_axis = 'Y'
ob_5_u_009.lock_rotations_4d = False
ob_5_u_009.empty_display_type = 'ARROWS'
ob_5_u_009.color = (0.0, 0.0, 0.0, 1.0)
ob_5_u_009.use_instance_vertices_rotation = True
ob_5_u_009.lineart.crease_threshold = 0.0
_m = ob_5_u_009.modifiers.new('Subsurf', 'SUBSURF')
_m.uv_smooth = 'PRESERVE_CORNERS'
_m.levels = 2
_m.render_levels = 3
_m.show_only_control_edges = False
ob_5_u_008.location = (0.4237, -0.8498, 0.6331)
ob_5_u_008.rotation_euler = (2.678, 0.9425, 1.571)
ob_5_u_008.scale = (0.9614, 0.9614, 0.9614)
ob_5_u_008.track_axis = 'POS_Z'
ob_5_u_008.up_axis = 'Y'
ob_5_u_008.lock_rotations_4d = False
ob_5_u_008.empty_display_type = 'ARROWS'
ob_5_u_008.color = (0.0, 0.0, 0.0, 1.0)
ob_5_u_008.use_instance_vertices_rotation = True
ob_5_u_008.lineart.crease_threshold = 0.0
_m = ob_5_u_008.modifiers.new('Subsurf', 'SUBSURF')
_m.uv_smooth = 'PRESERVE_CORNERS'
_m.levels = 2
_m.render_levels = 3
_m.show_only_control_edges = False
ob_5_u_007.location = (0.4237, 0.5098, 0.1913)
ob_5_u_007.rotation_euler = (2.678, -0.3141, 1.571)
ob_5_u_007.scale = (0.9614, 0.9614, 0.9614)
ob_5_u_007.track_axis = 'POS_Z'
ob_5_u_007.up_axis = 'Y'
ob_5_u_007.lock_rotations_4d = False
ob_5_u_007.empty_display_type = 'ARROWS'
ob_5_u_007.color = (0.0, 0.0, 0.0, 1.0)
ob_5_u_007.use_instance_vertices_rotation = True
ob_5_u_007.lineart.crease_threshold = 0.0
_m = ob_5_u_007.modifiers.new('Subsurf', 'SUBSURF')
_m.uv_smooth = 'PRESERVE_CORNERS'
_m.levels = 2
_m.render_levels = 3
_m.show_only_control_edges = False
ob_5_u_006.location = (-0.7924, 1.118, 2.063)
ob_5_u_006.rotation_euler = (-0.4637, -0.9425, -0.4636)
ob_5_u_006.scale = (0.9614, 0.9614, 0.9614)
ob_5_u_006.track_axis = 'POS_Z'
ob_5_u_006.up_axis = 'Y'
ob_5_u_006.lock_rotations_4d = False
ob_5_u_006.empty_display_type = 'ARROWS'
ob_5_u_006.color = (0.0, 0.0, 0.0, 1.0)
ob_5_u_006.use_instance_vertices_rotation = True
ob_5_u_006.lineart.crease_threshold = 0.0
_m = ob_5_u_006.modifiers.new('Subsurf', 'SUBSURF')
_m.uv_smooth = 'PRESERVE_CORNERS'
_m.levels = 2
_m.render_levels = 3
_m.show_only_control_edges = False
ob_5_u_005.location = (-0.7924, -0.2417, 2.504)
ob_5_u_005.rotation_euler = (0.5536, -1.865e-05, -1.017)
ob_5_u_005.scale = (0.9614, 0.9614, 0.9614)
ob_5_u_005.track_axis = 'POS_Z'
ob_5_u_005.up_axis = 'Y'
ob_5_u_005.lock_rotations_4d = False
ob_5_u_005.empty_display_type = 'ARROWS'
ob_5_u_005.color = (0.0, 0.0, 0.0, 1.0)
ob_5_u_005.use_instance_vertices_rotation = True
ob_5_u_005.lineart.crease_threshold = 0.0
_m = ob_5_u_005.modifiers.new('Subsurf', 'SUBSURF')
_m.uv_smooth = 'PRESERVE_CORNERS'
_m.levels = 2
_m.render_levels = 3
_m.show_only_control_edges = False
ob_5_u_004.location = (-0.7924, -1.082, 1.348)
ob_5_u_004.rotation_euler = (-1.571, 0.9425, 2.678)
ob_5_u_004.scale = (0.9614, 0.9614, 0.9614)
ob_5_u_004.track_axis = 'POS_Z'
ob_5_u_004.up_axis = 'Y'
ob_5_u_004.lock_rotations_4d = False
ob_5_u_004.empty_display_type = 'ARROWS'
ob_5_u_004.color = (0.0, 0.0, 0.0, 1.0)
ob_5_u_004.use_instance_vertices_rotation = True
ob_5_u_004.lineart.crease_threshold = 0.0
_m = ob_5_u_004.modifiers.new('Subsurf', 'SUBSURF')
_m.uv_smooth = 'PRESERVE_CORNERS'
_m.levels = 2
_m.render_levels = 3
_m.show_only_control_edges = False
ob_5_u_003.location = (-0.7924, -0.2417, 0.1913)
ob_5_u_003.rotation_euler = (-2.953, 0.5236, 0.9184)
ob_5_u_003.scale = (0.9614, 0.9614, 0.9614)
ob_5_u_003.track_axis = 'POS_Z'
ob_5_u_003.up_axis = 'Y'
ob_5_u_003.lock_rotations_4d = False
ob_5_u_003.empty_display_type = 'ARROWS'
ob_5_u_003.color = (0.0, 0.0, 0.0, 1.0)
ob_5_u_003.use_instance_vertices_rotation = True
ob_5_u_003.lineart.crease_threshold = 0.0
_m = ob_5_u_003.modifiers.new('Subsurf', 'SUBSURF')
_m.uv_smooth = 'PRESERVE_CORNERS'
_m.levels = 2
_m.render_levels = 3
_m.show_only_control_edges = False
ob_5_u_002.location = (-0.7924, 1.118, 0.6331)
ob_5_u_002.rotation_euler = (-2.223, -0.5236, 0.9184)
ob_5_u_002.scale = (0.9614, 0.9614, 0.9614)
ob_5_u_002.track_axis = 'POS_Z'
ob_5_u_002.up_axis = 'Y'
ob_5_u_002.lock_rotations_4d = False
ob_5_u_002.empty_display_type = 'ARROWS'
ob_5_u_002.color = (0.0, 0.0, 0.0, 1.0)
ob_5_u_002.use_instance_vertices_rotation = True
ob_5_u_002.lineart.crease_threshold = 0.0
_m = ob_5_u_002.modifiers.new('Subsurf', 'SUBSURF')
_m.uv_smooth = 'PRESERVE_CORNERS'
_m.levels = 2
_m.render_levels = 3
_m.show_only_control_edges = False
ob_5_u_001.location = (-1.544, 0.1341, 1.348)
ob_5_u_001.rotation_euler = (1.571, 0.3142, -1.571)
ob_5_u_001.scale = (0.9614, 0.9614, 0.9614)
ob_5_u_001.track_axis = 'POS_Z'
ob_5_u_001.up_axis = 'Y'
ob_5_u_001.lock_rotations_4d = False
ob_5_u_001.empty_display_type = 'ARROWS'
ob_5_u_001.color = (0.0, 0.0, 0.0, 1.0)
ob_5_u_001.use_instance_vertices_rotation = True
ob_5_u_001.lineart.crease_threshold = 0.0
_m = ob_5_u_001.modifiers.new('Subsurf', 'SUBSURF')
_m.uv_smooth = 'PRESERVE_CORNERS'
_m.levels = 2
_m.render_levels = 3
_m.show_only_control_edges = False
ob_6_u_020.location = (-1.234, 0.3819, 0.5851)
ob_6_u_020.rotation_euler = (-2.223, -0.3141, 1.571)
ob_6_u_020.scale = (1.0, 1.0, 1.0)
ob_6_u_020.track_axis = 'POS_Z'
ob_6_u_020.up_axis = 'Y'
ob_6_u_020.lock_rotations_4d = False
ob_6_u_020.empty_display_type = 'ARROWS'
ob_6_u_020.color = (0.0, 0.0, 0.0, 1.0)
ob_6_u_020.lineart.crease_threshold = 0.0
_m = ob_6_u_020.modifiers.new('Subsurf', 'SUBSURF')
_m.uv_smooth = 'PRESERVE_CORNERS'
_m.levels = 2
_m.render_levels = 3
_m.show_only_control_edges = False
ob_6_u_019.location = (-1.234, 0.9361, 1.348)
ob_6_u_019.rotation_euler = (-0.6524, -1.571, 0.0)
ob_6_u_019.track_axis = 'POS_Z'
ob_6_u_019.up_axis = 'Y'
ob_6_u_019.lock_rotations_4d = False
ob_6_u_019.empty_display_type = 'ARROWS'
ob_6_u_019.color = (0.0, 0.0, 0.0, 1.0)
ob_6_u_019.lineart.crease_threshold = 0.0
_m = ob_6_u_019.modifiers.new('Subsurf', 'SUBSURF')
_m.uv_smooth = 'PRESERVE_CORNERS'
_m.levels = 2
_m.render_levels = 3
_m.show_only_control_edges = False
ob_6_u_018.location = (-1.234, -0.5148, 0.8764)
ob_6_u_018.rotation_euler = (-2.223, 0.9425, 1.571)
ob_6_u_018.scale = (1.0, 1.0, 1.0)
ob_6_u_018.track_axis = 'POS_Z'
ob_6_u_018.up_axis = 'Y'
ob_6_u_018.lock_rotations_4d = False
ob_6_u_018.empty_display_type = 'ARROWS'
ob_6_u_018.color = (0.0, 0.0, 0.0, 1.0)
ob_6_u_018.lineart.crease_threshold = 0.0
_m = ob_6_u_018.modifiers.new('Subsurf', 'SUBSURF')
_m.uv_smooth = 'PRESERVE_CORNERS'
_m.levels = 2
_m.render_levels = 3
_m.show_only_control_edges = False
ob_6_u_017.location = (-1.234, -0.5148, 1.819)
ob_6_u_017.rotation_euler = (0.9185, 0.9425, -1.571)
ob_6_u_017.scale = (1.0, 1.0, 1.0)
ob_6_u_017.track_axis = 'POS_Z'
ob_6_u_017.up_axis = 'Y'
ob_6_u_017.lock_rotations_4d = False
ob_6_u_017.empty_display_type = 'ARROWS'
ob_6_u_017.color = (0.0, 0.0, 0.0, 1.0)
ob_6_u_017.lineart.crease_threshold = 0.0
_m = ob_6_u_017.modifiers.new('Subsurf', 'SUBSURF')
_m.uv_smooth = 'PRESERVE_CORNERS'
_m.levels = 2
_m.render_levels = 3
_m.show_only_control_edges = False
ob_6_u_016.location = (-1.234, 0.3819, 2.111)
ob_6_u_016.rotation_euler = (0.9185, -0.3141, -1.571)
ob_6_u_016.scale = (1.0, 1.0, 1.0)
ob_6_u_016.track_axis = 'POS_Z'
ob_6_u_016.up_axis = 'Y'
ob_6_u_016.lock_rotations_4d = False
ob_6_u_016.empty_display_type = 'ARROWS'
ob_6_u_016.color = (0.0, 0.0, 0.0, 1.0)
ob_6_u_016.lineart.crease_threshold = 0.0
_m = ob_6_u_016.modifiers.new('Subsurf', 'SUBSURF')
_m.uv_smooth = 'PRESERVE_CORNERS'
_m.levels = 2
_m.render_levels = 3
_m.show_only_control_edges = False
ob_6_u_015.location = (-0.4322, 1.432, 1.348)
ob_6_u_015.rotation_euler = (-1.382, -1.571, 0.0)
ob_6_u_015.scale = (1.0, 1.0, 1.0)
ob_6_u_015.track_axis = 'POS_Z'
ob_6_u_015.up_axis = 'Y'
ob_6_u_015.lock_rotations_4d = False
ob_6_u_015.empty_display_type = 'ARROWS'
ob_6_u_015.color = (0.0, 0.0, 0.0, 1.0)
ob_6_u_015.lineart.crease_threshold = 0.0
_m = ob_6_u_015.modifiers.new('Subsurf', 'SUBSURF')
_m.uv_smooth = 'PRESERVE_CORNERS'
_m.levels = 2
_m.render_levels = 3
_m.show_only_control_edges = False
ob_6_u_014.location = (-0.4322, 0.5351, 0.1137)
ob_6_u_014.rotation_euler = (-2.953, -0.3141, 1.571)
ob_6_u_014.scale = (1.0, 1.0, 1.0)
ob_6_u_014.track_axis = 'POS_Z'
ob_6_u_014.up_axis = 'Y'
ob_6_u_014.lock_rotations_4d = False
ob_6_u_014.empty_display_type = 'ARROWS'
ob_6_u_014.color = (0.0, 0.0, 0.0, 1.0)
ob_6_u_014.lineart.crease_threshold = 0.0
_m = ob_6_u_014.modifiers.new('Subsurf', 'SUBSURF')
_m.uv_smooth = 'PRESERVE_CORNERS'
_m.levels = 2
_m.render_levels = 3
_m.show_only_control_edges = False
ob_6_u_013.location = (-0.4322, -0.9158, 0.5851)
ob_6_u_013.rotation_euler = (-2.953, 0.9425, 1.571)
ob_6_u_013.scale = (1.0, 1.0, 1.0)
ob_6_u_013.track_axis = 'POS_Z'
ob_6_u_013.up_axis = 'Y'
ob_6_u_013.lock_rotations_4d = False
ob_6_u_013.empty_display_type = 'ARROWS'
ob_6_u_013.color = (0.0, 0.0, 0.0, 1.0)
ob_6_u_013.lineart.crease_threshold = 0.0
_m = ob_6_u_013.modifiers.new('Subsurf', 'SUBSURF')
_m.uv_smooth = 'PRESERVE_CORNERS'
_m.levels = 2
_m.render_levels = 3
_m.show_only_control_edges = False
ob_6_u_012.location = (-0.4322, -0.9158, 2.111)
ob_6_u_012.rotation_euler = (0.1887, 0.9425, -1.571)
ob_6_u_012.scale = (1.0, 1.0, 1.0)
ob_6_u_012.track_axis = 'POS_Z'
ob_6_u_012.up_axis = 'Y'
ob_6_u_012.lock_rotations_4d = False
ob_6_u_012.empty_display_type = 'ARROWS'
ob_6_u_012.color = (0.0, 0.0, 0.0, 1.0)
ob_6_u_012.lineart.crease_threshold = 0.0
_m = ob_6_u_012.modifiers.new('Subsurf', 'SUBSURF')
_m.uv_smooth = 'PRESERVE_CORNERS'
_m.levels = 2
_m.render_levels = 3
_m.show_only_control_edges = False
ob_6_u_011.location = (-0.4322, 0.5351, 2.582)
ob_6_u_011.rotation_euler = (0.1887, -0.3141, -1.571)
ob_6_u_011.scale = (1.0, 1.0, 1.0)
ob_6_u_011.track_axis = 'POS_Z'
ob_6_u_011.up_axis = 'Y'
ob_6_u_011.lock_rotations_4d = False
ob_6_u_011.empty_display_type = 'ARROWS'
ob_6_u_011.color = (0.0, 0.0, 0.0, 1.0)
ob_6_u_011.lineart.crease_threshold = 0.0
_m = ob_6_u_011.modifiers.new('Subsurf', 'SUBSURF')
_m.uv_smooth = 'PRESERVE_CORNERS'
_m.levels = 2
_m.render_levels = 3
_m.show_only_control_edges = False
ob_6_u_010.location = (0.06346, 1.184, 0.5851)
ob_6_u_010.rotation_euler = (2.953, -0.9425, 1.571)
ob_6_u_010.scale = (1.0, 1.0, 1.0)
ob_6_u_010.track_axis = 'POS_Z'
ob_6_u_010.up_axis = 'Y'
ob_6_u_010.lock_rotations_4d = False
ob_6_u_010.empty_display_type = 'ARROWS'
ob_6_u_010.color = (0.0, 0.0, 0.0, 1.0)
ob_6_u_010.lineart.crease_threshold = 0.0
_m = ob_6_u_010.modifiers.new('Subsurf', 'SUBSURF')
_m.uv_smooth = 'PRESERVE_CORNERS'
_m.levels = 2
_m.render_levels = 3
_m.show_only_control_edges = False
ob_6_u_009.location = (0.06346, -0.2669, 0.1137)
ob_6_u_009.rotation_euler = (2.953, 0.3141, 1.571)
ob_6_u_009.track_axis = 'POS_Z'
ob_6_u_009.up_axis = 'Y'
ob_6_u_009.lock_rotations_4d = False
ob_6_u_009.empty_display_type = 'ARROWS'
ob_6_u_009.color = (0.0, 0.0, 0.0, 1.0)
ob_6_u_009.lineart.crease_threshold = 0.0
_m = ob_6_u_009.modifiers.new('Subsurf', 'SUBSURF')
_m.uv_smooth = 'PRESERVE_CORNERS'
_m.levels = 2
_m.render_levels = 3
_m.show_only_control_edges = False
ob_6_u_008.location = (0.06346, -1.164, 1.348)
ob_6_u_008.rotation_euler = (1.382, 1.571, 0.0)
ob_6_u_008.scale = (1.0, 1.0, 1.0)
ob_6_u_008.track_axis = 'POS_Z'
ob_6_u_008.up_axis = 'Y'
ob_6_u_008.lock_rotations_4d = False
ob_6_u_008.empty_display_type = 'ARROWS'
ob_6_u_008.color = (0.0, 0.0, 0.0, 1.0)
ob_6_u_008.lineart.crease_threshold = 0.0
_m = ob_6_u_008.modifiers.new('Subsurf', 'SUBSURF')
_m.uv_smooth = 'PRESERVE_CORNERS'
_m.levels = 2
_m.render_levels = 3
_m.show_only_control_edges = False
ob_6_u_007.location = (0.06346, -0.2669, 2.582)
ob_6_u_007.rotation_euler = (-0.1887, 0.3141, -1.571)
ob_6_u_007.scale = (1.0, 1.0, 1.0)
ob_6_u_007.track_axis = 'POS_Z'
ob_6_u_007.up_axis = 'Y'
ob_6_u_007.lock_rotations_4d = False
ob_6_u_007.empty_display_type = 'ARROWS'
ob_6_u_007.color = (0.0, 0.0, 0.0, 1.0)
ob_6_u_007.lineart.crease_threshold = 0.0
_m = ob_6_u_007.modifiers.new('Subsurf', 'SUBSURF')
_m.uv_smooth = 'PRESERVE_CORNERS'
_m.levels = 2
_m.render_levels = 3
_m.show_only_control_edges = False
ob_6_u_006.location = (0.06346, 1.184, 2.111)
ob_6_u_006.rotation_euler = (-0.1887, -0.9425, -1.571)
ob_6_u_006.scale = (1.0, 1.0, 1.0)
ob_6_u_006.track_axis = 'POS_Z'
ob_6_u_006.up_axis = 'Y'
ob_6_u_006.lock_rotations_4d = False
ob_6_u_006.empty_display_type = 'ARROWS'
ob_6_u_006.color = (0.0, 0.0, 0.0, 1.0)
ob_6_u_006.lineart.crease_threshold = 0.0
_m = ob_6_u_006.modifiers.new('Subsurf', 'SUBSURF')
_m.uv_smooth = 'PRESERVE_CORNERS'
_m.levels = 2
_m.render_levels = 3
_m.show_only_control_edges = False
ob_6_u_005.location = (0.8655, 0.7829, 0.8764)
ob_6_u_005.rotation_euler = (2.223, -0.9425, 1.571)
ob_6_u_005.track_axis = 'POS_Z'
ob_6_u_005.up_axis = 'Y'
ob_6_u_005.lock_rotations_4d = False
ob_6_u_005.empty_display_type = 'ARROWS'
ob_6_u_005.color = (0.0, 0.0, 0.0, 1.0)
ob_6_u_005.lineart.crease_threshold = 0.0
_m = ob_6_u_005.modifiers.new('Subsurf', 'SUBSURF')
_m.uv_smooth = 'PRESERVE_CORNERS'
_m.levels = 2
_m.render_levels = 3
_m.show_only_control_edges = False
ob_6_u_004.location = (0.8655, -0.1138, 0.5851)
ob_6_u_004.rotation_euler = (2.223, 0.3141, 1.571)
ob_6_u_004.track_axis = 'POS_Z'
ob_6_u_004.up_axis = 'Y'
ob_6_u_004.lock_rotations_4d = False
ob_6_u_004.empty_display_type = 'ARROWS'
ob_6_u_004.color = (0.0, 0.0, 0.0, 1.0)
ob_6_u_004.lineart.crease_threshold = 0.0
_m = ob_6_u_004.modifiers.new('Subsurf', 'SUBSURF')
_m.uv_smooth = 'PRESERVE_CORNERS'
_m.levels = 2
_m.render_levels = 3
_m.show_only_control_edges = False
ob_6_u_003.location = (0.8655, -0.6679, 1.348)
ob_6_u_003.rotation_euler = (0.6524, 1.571, 0.0)
ob_6_u_003.scale = (1.0, 1.0, 1.0)
ob_6_u_003.track_axis = 'POS_Z'
ob_6_u_003.up_axis = 'Y'
ob_6_u_003.lock_rotations_4d = False
ob_6_u_003.empty_display_type = 'ARROWS'
ob_6_u_003.color = (0.0, 0.0, 0.0, 1.0)
ob_6_u_003.lineart.crease_threshold = 0.0
_m = ob_6_u_003.modifiers.new('Subsurf', 'SUBSURF')
_m.uv_smooth = 'PRESERVE_CORNERS'
_m.levels = 2
_m.render_levels = 3
_m.show_only_control_edges = False
ob_6_u_002.location = (0.8655, -0.1138, 2.111)
ob_6_u_002.rotation_euler = (-0.9185, 0.3141, -1.571)
ob_6_u_002.scale = (1.0, 1.0, 1.0)
ob_6_u_002.track_axis = 'POS_Z'
ob_6_u_002.up_axis = 'Y'
ob_6_u_002.lock_rotations_4d = False
ob_6_u_002.empty_display_type = 'ARROWS'
ob_6_u_002.color = (0.0, 0.0, 0.0, 1.0)
ob_6_u_002.lineart.crease_threshold = 0.0
_m = ob_6_u_002.modifiers.new('Subsurf', 'SUBSURF')
_m.uv_smooth = 'PRESERVE_CORNERS'
_m.levels = 2
_m.render_levels = 3
_m.show_only_control_edges = False
ob_6_u_001.location = (0.8655, 0.7829, 1.819)
ob_6_u_001.rotation_euler = (-0.9185, -0.9425, -1.571)
ob_6_u_001.track_axis = 'POS_Z'
ob_6_u_001.up_axis = 'Y'
ob_6_u_001.lock_rotations_4d = False
ob_6_u_001.empty_display_type = 'ARROWS'
ob_6_u_001.color = (0.0, 0.0, 0.0, 1.0)
ob_6_u_001.lineart.crease_threshold = 0.0
_m = ob_6_u_001.modifiers.new('Subsurf', 'SUBSURF')
_m.uv_smooth = 'PRESERVE_CORNERS'
_m.levels = 2
_m.render_levels = 3
_m.show_only_control_edges = False
ob_sphere.location = (-0.1844, 0.1341, 1.348)
ob_sphere.rotation_euler = (1.571, -0.0, 1.571)
ob_sphere.scale = (0.9614, 0.9614, 0.9614)
ob_sphere.track_axis = 'POS_Z'
ob_sphere.lock_rotations_4d = False
ob_sphere.empty_display_type = 'ARROWS'
ob_sphere.color = (0.0, 0.0, 0.0, 1.0)
ob_sphere.use_instance_vertices_rotation = True
ob_sphere.lineart.crease_threshold = 0.0
_m = ob_sphere.modifiers.new('Subsurf', 'SUBSURF')
_m.uv_smooth = 'PRESERVE_CORNERS'
_m.levels = 2
_m.render_levels = 3
_m.show_only_control_edges = False
ob_6_gon.location = (-0.1844, 0.1341, 1.348)
ob_6_gon.rotation_euler = (1.571, -0.0, 1.571)
ob_6_gon.track_axis = 'POS_Z'
ob_6_gon.lock_rotations_4d = False
ob_6_gon.empty_display_type = 'ARROWS'
ob_6_gon.color = (0.0, 0.0, 0.0, 1.0)
ob_6_gon.use_instance_vertices_rotation = True
ob_6_gon.lineart.crease_threshold = 0.0
_m = ob_6_gon.modifiers.new('Subsurf', 'SUBSURF')
_m.uv_smooth = 'PRESERVE_CORNERS'
_m.levels = 2
_m.render_levels = 3
_m.show_only_control_edges = False

# ---- collection membership
col_collection_7.objects.link(ob_5_u_012)
col_collection_7.objects.link(ob_5_u_011)
col_collection_7.objects.link(ob_5_u_010)
col_collection_7.objects.link(ob_5_u_009)
col_collection_7.objects.link(ob_5_u_008)
col_collection_7.objects.link(ob_5_u_007)
col_collection_7.objects.link(ob_5_u_006)
col_collection_7.objects.link(ob_5_u_005)
col_collection_7.objects.link(ob_5_u_004)
col_collection_7.objects.link(ob_5_u_003)
col_collection_7.objects.link(ob_5_u_002)
col_collection_7.objects.link(ob_5_u_001)
col_collection_7.objects.link(ob_6_u_020)
col_collection_7.objects.link(ob_6_u_019)
col_collection_7.objects.link(ob_6_u_018)
col_collection_7.objects.link(ob_6_u_017)
col_collection_7.objects.link(ob_6_u_016)
col_collection_7.objects.link(ob_6_u_015)
col_collection_7.objects.link(ob_6_u_014)
col_collection_7.objects.link(ob_6_u_013)
col_collection_7.objects.link(ob_6_u_012)
col_collection_7.objects.link(ob_6_u_011)
col_collection_7.objects.link(ob_6_u_010)
col_collection_7.objects.link(ob_6_u_009)
col_collection_7.objects.link(ob_6_u_008)
col_collection_7.objects.link(ob_6_u_007)
col_collection_7.objects.link(ob_6_u_006)
col_collection_7.objects.link(ob_6_u_005)
col_collection_7.objects.link(ob_6_u_004)
col_collection_7.objects.link(ob_6_u_003)
col_collection_7.objects.link(ob_6_u_002)
col_collection_7.objects.link(ob_6_u_001)
col_collection_7.objects.link(ob_sphere)
col_collection_7.objects.link(ob_6_gon)

# ---- scene / render settings (as saved in the file)
scene.frame_start = 1; scene.frame_end = 250; scene.frame_set(40)
scene.render.engine = 'BLENDER_EEVEE_NEXT'
scene.render.image_settings.color_mode = 'RGB'
scene.render.image_settings.quality = 95
scene.render.image_settings.compression = 95
scene.render.resolution_x = 2000
scene.render.resolution_y = 2000
scene.render.resolution_percentage = 25
scene.render.fps = 25
scene.render.dither_intensity = 0.0
scene.render.border_min_x = 0.563
scene.render.border_min_y = 0.5259
scene.render.border_max_x = 0.7444
scene.render.border_max_y = 0.6556
scene.render.use_crop_to_border = True
scene.render.use_compositing = False
scene.render.use_sequencer = False
scene.render.bake_margin = 2
scene.render.bake_bias = 0.0
scene.render.use_stamp_time = False
scene.render.use_stamp_date = False
scene.render.use_stamp_frame = False
scene.render.use_stamp_camera = False
scene.render.use_stamp_scene = False
scene.render.use_stamp_filename = False
scene.render.use_stamp_render_time = False
scene.render.stamp_font_size = 0
scene.cycles.use_denoising = False
scene.cycles.samples = 10
scene.cycles.sampling_pattern = 'TABULATED_SOBOL'
scene.cycles.light_sampling_threshold = 0.0
scene.cycles.use_adaptive_sampling = False
scene.cycles.use_light_tree = False
scene.cycles.blur_glossy = 0.0
scene.cycles.volume_bounces = 1
scene.cycles.pixel_filter_type = 'GAUSSIAN'
scene.cycles.sample_clamp_indirect = 0.0
scene.view_settings.view_transform = 'Raw'
bpy.context.view_layer.update()

# ---- added for rendering (the .blend has no active camera): camera
cam_auto = bpy.data.cameras.new('AutoCamera')
cam_auto.lens = 50.0
cam_auto.sensor_width = 36.0
cam_auto.clip_end = 1000.0
ob_auto_camera = bpy.data.objects.new('AutoCamera', cam_auto)
scene.collection.objects.link(ob_auto_camera)
ob_auto_camera.location = (4.78707, -5.83968, 5.325)
ob_auto_camera.rotation_euler = (1.09748, -7.21219e-08, 0.694738)
scene.camera = ob_auto_camera
bpy.context.view_layer.update()
